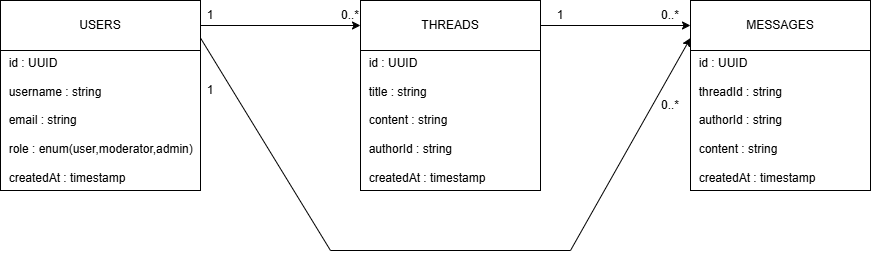

The diagram above was exported from draw.io. Its source (the exported page's mxGraphModel, read from the mxfile embedded in the PNG):
<mxGraphModel dx="1742" dy="541" grid="1" gridSize="10" guides="1" tooltips="1" connect="1" arrows="1" fold="1" page="1" pageScale="1" pageWidth="827" pageHeight="1169" math="0" shadow="0">
  <root>
    <mxCell id="0" />
    <mxCell id="1" parent="0" />
    <mxCell id="CHasncXzuIUaGesg896n-13" value="USERS" style="shape=rectangle;whiteSpace=wrap;html=1;" vertex="1" parent="1">
      <mxGeometry x="-60" y="30" width="200" height="50" as="geometry" />
    </mxCell>
    <mxCell id="CHasncXzuIUaGesg896n-14" value="&amp;nbsp; id : UUID&lt;div&gt;&lt;br&gt;&amp;nbsp; username : string&lt;/div&gt;&lt;div&gt;&lt;br&gt;&amp;nbsp; email : string&lt;/div&gt;&lt;div&gt;&lt;br&gt;&amp;nbsp; role : enum(user,moderator,admin)&lt;/div&gt;&lt;div&gt;&lt;br&gt;&amp;nbsp; createdAt : timestamp&lt;/div&gt;" style="shape=rectangle;whiteSpace=wrap;html=1;align=left;" vertex="1" parent="1">
      <mxGeometry x="-60" y="80" width="200" height="140" as="geometry" />
    </mxCell>
    <mxCell id="CHasncXzuIUaGesg896n-16" value="&amp;nbsp; id : UUID&lt;div&gt;&lt;br&gt;&amp;nbsp; title : string&lt;/div&gt;&lt;div&gt;&lt;br&gt;&amp;nbsp; content : string&lt;/div&gt;&lt;div&gt;&lt;br&gt;&amp;nbsp; authorId : string&lt;/div&gt;&lt;div&gt;&lt;br&gt;&amp;nbsp; createdAt : timestamp&lt;/div&gt;" style="shape=rectangle;whiteSpace=wrap;html=1;align=left;" vertex="1" parent="1">
      <mxGeometry x="300" y="80" width="180" height="140" as="geometry" />
    </mxCell>
    <mxCell id="CHasncXzuIUaGesg896n-17" value="MESSAGES" style="shape=rectangle;whiteSpace=wrap;html=1;" vertex="1" parent="1">
      <mxGeometry x="630" y="30" width="180" height="50" as="geometry" />
    </mxCell>
    <mxCell id="CHasncXzuIUaGesg896n-18" value="&amp;nbsp; id : UUID&lt;div&gt;&lt;br&gt;&amp;nbsp; threadId : string&lt;/div&gt;&lt;div&gt;&lt;br&gt;&amp;nbsp; authorId : string&lt;/div&gt;&lt;div&gt;&lt;br&gt;&amp;nbsp; content : string&lt;/div&gt;&lt;div&gt;&lt;br&gt;&amp;nbsp; createdAt : timestamp&lt;/div&gt;" style="shape=rectangle;whiteSpace=wrap;html=1;align=left;" vertex="1" parent="1">
      <mxGeometry x="630" y="80" width="180" height="140" as="geometry" />
    </mxCell>
    <mxCell id="CHasncXzuIUaGesg896n-19" style="edgeStyle=orthogonalEdgeStyle;rounded=0;html=1;" edge="1" parent="1" source="CHasncXzuIUaGesg896n-13" target="CHasncXzuIUaGesg896n-15">
      <mxGeometry relative="1" as="geometry" />
    </mxCell>
    <mxCell id="CHasncXzuIUaGesg896n-20" style="edgeStyle=orthogonalEdgeStyle;rounded=0;html=1;" edge="1" parent="1" source="CHasncXzuIUaGesg896n-15" target="CHasncXzuIUaGesg896n-17">
      <mxGeometry relative="1" as="geometry" />
    </mxCell>
    <mxCell id="CHasncXzuIUaGesg896n-15" value="THREADS" style="shape=rectangle;whiteSpace=wrap;html=1;" vertex="1" parent="1">
      <mxGeometry x="300" y="30" width="180" height="50" as="geometry" />
    </mxCell>
    <mxCell id="CHasncXzuIUaGesg896n-23" value="1" style="text;html=1;align=center;verticalAlign=middle;whiteSpace=wrap;rounded=0;" vertex="1" parent="1">
      <mxGeometry x="490" y="35" width="20" height="20" as="geometry" />
    </mxCell>
    <mxCell id="CHasncXzuIUaGesg896n-26" value="0..*" style="text;html=1;align=center;verticalAlign=middle;whiteSpace=wrap;rounded=0;" vertex="1" parent="1">
      <mxGeometry x="280" y="40" width="20" height="10" as="geometry" />
    </mxCell>
    <mxCell id="CHasncXzuIUaGesg896n-29" value="" style="endArrow=classic;html=1;rounded=0;exitX=1;exitY=0.75;exitDx=0;exitDy=0;entryX=0;entryY=0.75;entryDx=0;entryDy=0;" edge="1" parent="1" source="CHasncXzuIUaGesg896n-13" target="CHasncXzuIUaGesg896n-17">
      <mxGeometry width="50" height="50" relative="1" as="geometry">
        <mxPoint x="180" y="175" as="sourcePoint" />
        <mxPoint x="610" y="280" as="targetPoint" />
        <Array as="points">
          <mxPoint x="270" y="280" />
          <mxPoint x="510" y="280" />
        </Array>
      </mxGeometry>
    </mxCell>
    <mxCell id="CHasncXzuIUaGesg896n-30" value="0..*" style="text;html=1;align=center;verticalAlign=middle;whiteSpace=wrap;rounded=0;" vertex="1" parent="1">
      <mxGeometry x="600" y="40" width="20" height="10" as="geometry" />
    </mxCell>
    <mxCell id="CHasncXzuIUaGesg896n-32" value="1" style="text;html=1;align=center;verticalAlign=middle;whiteSpace=wrap;rounded=0;" vertex="1" parent="1">
      <mxGeometry x="140" y="35" width="20" height="20" as="geometry" />
    </mxCell>
    <mxCell id="CHasncXzuIUaGesg896n-35" value="1" style="text;html=1;align=center;verticalAlign=middle;whiteSpace=wrap;rounded=0;" vertex="1" parent="1">
      <mxGeometry x="140" y="110" width="20" height="20" as="geometry" />
    </mxCell>
    <mxCell id="CHasncXzuIUaGesg896n-36" value="0..*" style="text;html=1;align=center;verticalAlign=middle;whiteSpace=wrap;rounded=0;" vertex="1" parent="1">
      <mxGeometry x="600" y="130" width="20" height="10" as="geometry" />
    </mxCell>
  </root>
</mxGraphModel>